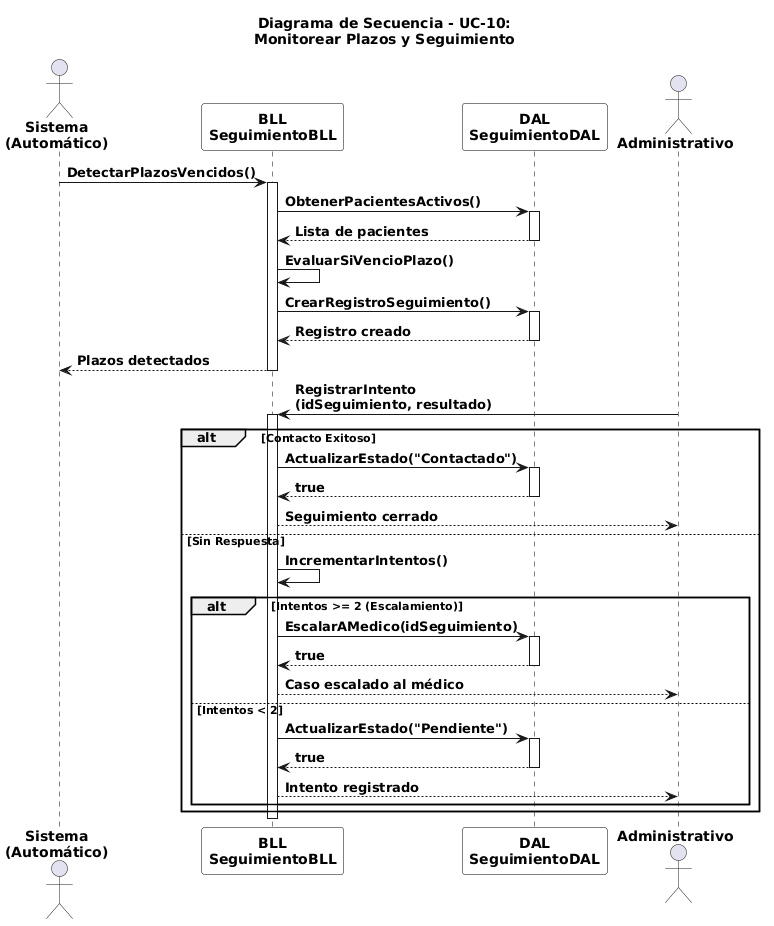

The diagram above was rendered by PlantUML. Its source (embedded in the PNG):
@startuml
title **Diagrama de Secuencia - UC-10:**\n**Monitorear Plazos y Seguimiento**
skinparam linetype polyline

skinparam actor {
  FontStyle bold
}

skinparam participant {
  BackgroundColor White
  BorderColor Black
  FontStyle bold
}

skinparam arrow {
  FontStyle bold
}

skinparam sequence {
  LifeLineBorderColor Black
  LifeLineBackgroundColor White
  GroupFontStyle bold
  GroupHeaderFontStyle bold
  GroupBorderColor Black
}

actor "**Sistema**\n**(Automático)**" as Sys
participant "**BLL**\n**SeguimientoBLL**" as BLL
participant "**DAL**\n**SeguimientoDAL**" as DAL
actor "**Administrativo**" as Admin

' === FASE 1: Detección Automática ===
Sys -> BLL : **DetectarPlazosVencidos()**
activate BLL

BLL -> DAL : **ObtenerPacientesActivos()**
activate DAL
DAL --> BLL : **Lista de pacientes**
deactivate DAL

BLL -> BLL : **EvaluarSiVencioPlazo()**
BLL -> DAL : **CrearRegistroSeguimiento()**
activate DAL
DAL --> BLL : **Registro creado**
deactivate DAL

BLL --> Sys : **Plazos detectados**
deactivate BLL

' === FASE 2: Intervención Administrativa ===
Admin -> BLL : **RegistrarIntento**\n**(idSeguimiento, resultado)**
activate BLL

alt **Contacto Exitoso**
  BLL -> DAL : **ActualizarEstado("Contactado")**
  activate DAL
  DAL --> BLL : **true**
  deactivate DAL
  BLL --> Admin : **Seguimiento cerrado**
else **Sin Respuesta**
  BLL -> BLL : **IncrementarIntentos()**
  
  alt **Intentos >= 2 (Escalamiento)**
    BLL -> DAL : **EscalarAMedico(idSeguimiento)**
    activate DAL
    DAL --> BLL : **true**
    deactivate DAL
    BLL --> Admin : **Caso escalado al médico**
  else **Intentos < 2**
    BLL -> DAL : **ActualizarEstado("Pendiente")**
    activate DAL
    DAL --> BLL : **true**
    deactivate DAL
    BLL --> Admin : **Intento registrado**
  end
end

deactivate BLL
@enduml